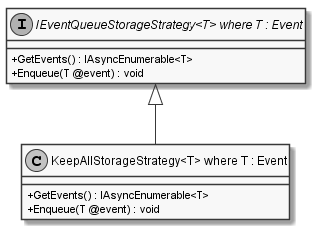

The diagram above was rendered by PlantUML. Its source (embedded in the PNG):
@startuml
skinparam monochrome true
skinparam classAttributeIconSize 0

class "KeepAllStorageStrategy<T> where T : Event" {
    + GetEvents() : IAsyncEnumerable<T>
    + Enqueue(T @event) : void
}

interface "IEventQueueStorageStrategy<T> where T : Event" {
    + GetEvents() : IAsyncEnumerable<T>
    + Enqueue(T @event) : void
}

"IEventQueueStorageStrategy<T> where T : Event" <|-- "KeepAllStorageStrategy<T> where T : Event"
@enduml